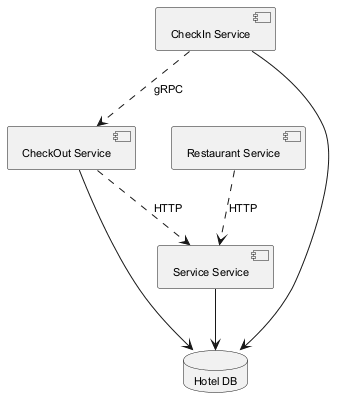

The diagram above was rendered by PlantUML. Its source (embedded in the PNG):
@startuml
skinparam backgroundColor #FFFFFF
skinparam classBackgroundColor #F3E5F5
skinparam classBorderColor #6A1B9A
skinparam defaultFontSize 11
component "CheckIn Service" as C_CheckInService
component "CheckOut Service" as C_CheckOutService
component "Restaurant Service" as C_RestaurantService
component "Service Service" as C_ServiceService
database "Hotel DB" as DB_hotel
C_CheckInService --> DB_hotel
C_CheckOutService --> DB_hotel
C_ServiceService --> DB_hotel
C_RestaurantService ..> C_ServiceService : HTTP
C_CheckInService ..> C_CheckOutService : gRPC
C_CheckOutService ..> C_ServiceService : HTTP
@enduml